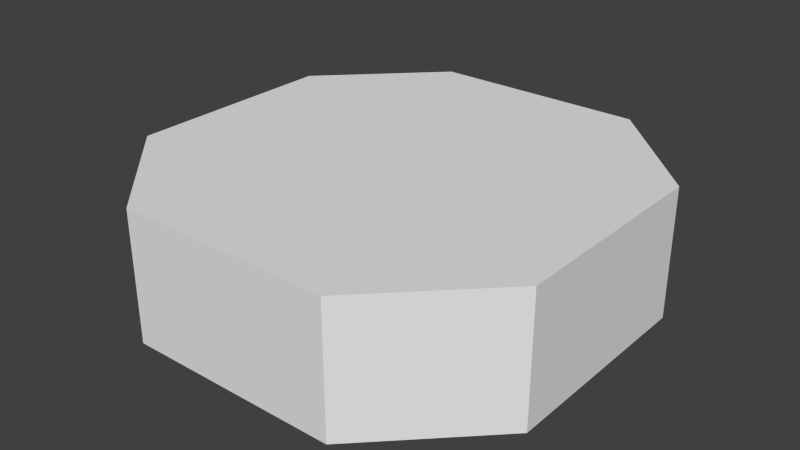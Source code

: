 # Source: landerbusext.blend  (saved by Blender 2.73.0; exported with 4.5.12 LTS)
import bpy
from mathutils import Matrix  # noqa: F401  (used for matrix-valued properties, if any)

bpy.ops.wm.read_factory_settings(use_empty=True)
scene = bpy.context.scene
scene.name = 'Scene'

# ---- collections
col_collection_1 = bpy.data.collections.new('Collection 1'); scene.collection.children.link(col_collection_1)

# ---- world
world_world = bpy.data.worlds.new('World'); scene.world = world_world
world_world.color = (0.05088, 0.05088, 0.05088)
world_world.use_sun_shadow = False
world_world.sun_shadow_jitter_overblur = 0.0
world_world.cycles.sampling_method = 'MANUAL'
world_world.cycles.sample_map_resolution = 256

# ---- meshes
me_cube_001 = bpy.data.meshes.new('Cube.001')
me_cube_001.from_pydata([(-0.25, -0.5, -0.15), (-0.25, 0.5, -0.15), (0.25, 0.5, -0.15), (0.5, -0.25, -0.15), (-0.25, -0.5, 0.15), (-0.25, 0.5, 0.15), (0.25, 0.5, 0.15), (0.5, -0.25, 0.15), (-0.5, 0.0, 0.15), (-0.5, 0.0, -0.15), (0.0, -0.5, 0.15), (0.0, -0.5, -0.15), (-0.5, -0.25, -0.15), (-0.5, -0.25, 0.15), (-0.5, 0.25, 0.15), (-0.5, 0.25, -0.15), (0.0, 0.5, 0.15), (0.0, 0.5, -0.15), (0.5, 0.0, 0.15), (0.5, 0.0, -0.15), (0.25, -0.5, -0.15), (0.25, -0.5, 0.15), (0.5, 0.25, -0.15), (0.5, 0.25, 0.15)], [], [(14, 5, 1, 15), (16, 6, 2, 17), (18, 7, 3, 19), (10, 4, 0, 11), (0, 12, 9, 15, 1, 17, 2, 22, 19, 3, 20, 11), (7, 18, 23, 6, 16, 5, 14, 8, 13, 4, 10, 21), (13, 8, 9, 12), (21, 10, 11, 20), (4, 13, 12, 0), (8, 14, 15, 9), (5, 16, 17, 1), (23, 18, 19, 22), (7, 21, 20, 3), (6, 23, 22, 2)])
_uv = me_cube_001.uv_layers.new(name='UVMap')
_uv.uv.foreach_set('vector', [0.4545, 0.625, 0.4545, 0.5, 0.7273, 0.5, 0.7273, 0.625, 0.7273, 0.25, 0.7273, 0.125, 1.0, 0.125, 1.0, 0.25, 0.8704, 0.4975, 0.9841, 0.4975, 0.9841, 0.7975, 0.8704, 0.7975, 0.7273, 0.25, 0.7273, 0.375, 0.4545, 0.375, 0.4545, 0.25, 0.4088, 0.8498, 0.318, 0.9497, 0.2273, 0.9497, 0.1365, 0.9497, 0.04575, 0.8498, 0.04575, 0.75, 0.04575, 0.6502, 0.1365, 0.5503, 0.2273, 0.5503, 0.318, 0.5503, 0.4088, 0.6502, 0.4088, 0.75, 0.1439, 0.06648, 0.2273, 0.06648, 0.3107, 0.06648, 0.3941, 0.1582, 0.3941, 0.25, 0.3941, 0.3418, 0.3107, 0.4335, 0.2273, 0.4335, 0.1439, 0.4335, 0.06043, 0.3418, 0.06043, 0.25, 0.06043, 0.1582, 0.4545, 0.875, 0.4545, 0.75, 0.7273, 0.75, 0.7273, 0.875, 0.7273, 0.125, 0.7273, 0.25, 0.4545, 0.25, 0.4545, 0.125, 0.7273, 0.375, 0.7273, 0.5, 0.4545, 0.5, 0.4545, 0.375, 0.4545, 0.75, 0.4545, 0.625, 0.7273, 0.625, 0.7273, 0.75, 0.7273, 0.375, 0.7273, 0.25, 1.0, 0.25, 1.0, 0.375, 0.7568, 0.4975, 0.8704, 0.4975, 0.8704, 0.7975, 0.7568, 0.7975, 0.7273, 0.0, 0.7273, 0.125, 0.4545, 0.125, 0.4545, 0.0, 0.7273, 0.125, 0.7273, 4.47e-08, 1.0, 0.0, 1.0, 0.125])
me_cube_001.use_remesh_preserve_volume = False
me_cube_001.use_remesh_preserve_attributes = False
me_cube_001.use_mirror_vertex_groups = False
me_cube_001.update()

# ---- objects
ob_landerbusext = bpy.data.objects.new('LanderBusExt', me_cube_001)

# ---- transforms, parenting, visibility, modifiers, constraints
ob_landerbusext.location = (0.0, 0.0, 0.0)
ob_landerbusext.lineart.crease_threshold = 0.0

# ---- collection membership
col_collection_1.objects.link(ob_landerbusext)

# ---- scene / render settings (as saved in the file)
scene.frame_start = 1; scene.frame_end = 250; scene.frame_set(1)
scene.render.engine = 'BLENDER_EEVEE_NEXT'
scene.render.resolution_percentage = 50
scene.render.dither_intensity = 0.0
scene.cycles.use_denoising = False
scene.cycles.samples = 10
scene.cycles.sampling_pattern = 'TABULATED_SOBOL'
scene.cycles.light_sampling_threshold = 0.0
scene.cycles.use_adaptive_sampling = False
scene.cycles.use_light_tree = False
scene.cycles.blur_glossy = 0.0
scene.cycles.pixel_filter_type = 'GAUSSIAN'
scene.cycles.sample_clamp_indirect = 0.0
scene.view_settings.view_transform = 'Standard'
bpy.context.view_layer.update()

# ---- added for rendering (the .blend has no active camera and no usable light): camera, sun
cam_auto = bpy.data.cameras.new('AutoCamera')
cam_auto.lens = 50.0
cam_auto.sensor_width = 36.0
cam_auto.clip_end = 1000.0
ob_auto_camera = bpy.data.objects.new('AutoCamera', cam_auto)
scene.collection.objects.link(ob_auto_camera)
ob_auto_camera.location = (1.33758, -1.6051, 1.07007)
ob_auto_camera.rotation_euler = (1.09748, -7.21219e-08, 0.694738)
scene.camera = ob_auto_camera
light_auto_sun = bpy.data.lights.new('AutoSun', 'SUN')
light_auto_sun.energy = 3.0
light_auto_sun.angle = 0.0523599
ob_auto_sun = bpy.data.objects.new('AutoSun', light_auto_sun)
scene.collection.objects.link(ob_auto_sun)
ob_auto_sun.rotation_euler = (0.872665, 0.174533, 0.523599)
bpy.context.view_layer.update()
